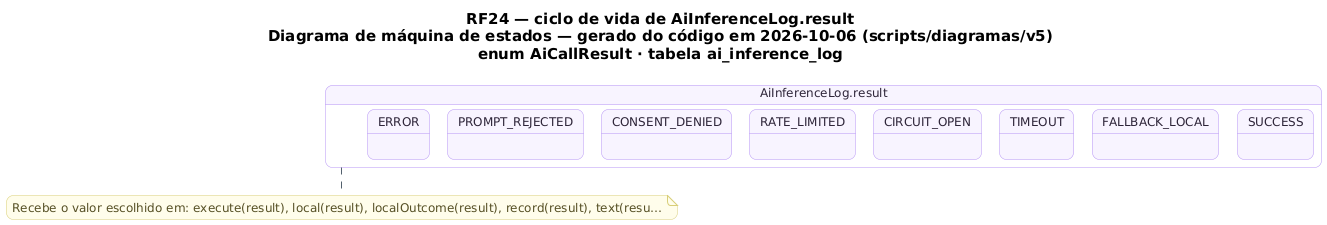

The diagram above was rendered by PlantUML. Its source (embedded in the PNG):
@startuml RF24_MaquinaDeEstados_Inferencia
!pragma layout smetana
skinparam backgroundColor #FFFFFF
skinparam shadowing false
skinparam defaultFontName "DejaVu Sans"
skinparam defaultFontSize 12
skinparam titleFontSize 15
skinparam roundcorner 14
skinparam ArrowColor #52606D
skinparam note {
  BackgroundColor #FFFDEB
  BorderColor #D8CE78
  FontColor #554F24
}
skinparam state {
  BackgroundColor #F8F4FF
  BorderColor #B695F5
  FontColor #2D2438
  StartColor #20A77A
  EndColor #4B5563
}
title RF24 — ciclo de vida de AiInferenceLog.result\nDiagrama de máquina de estados — gerado do código em 2026-10-06 (scripts/diagramas/v5)\nenum AiCallResult · tabela ai_inference_log

state "AiInferenceLog.result" as Ciclo_AiInferenceLog {
  state Ciclo_AiInferenceLog_SUCCESS as "SUCCESS"
  state Ciclo_AiInferenceLog_FALLBACK_LOCAL as "FALLBACK_LOCAL"
  state Ciclo_AiInferenceLog_TIMEOUT as "TIMEOUT"
  state Ciclo_AiInferenceLog_CIRCUIT_OPEN as "CIRCUIT_OPEN"
  state Ciclo_AiInferenceLog_RATE_LIMITED as "RATE_LIMITED"
  state Ciclo_AiInferenceLog_CONSENT_DENIED as "CONSENT_DENIED"
  state Ciclo_AiInferenceLog_PROMPT_REJECTED as "PROMPT_REJECTED"
  state Ciclo_AiInferenceLog_ERROR as "ERROR"
}
note bottom of Ciclo_AiInferenceLog
  Recebe o valor escolhido em: execute(result), local(result), localOutcome(result), record(result), text(resu…
end note
@enduml